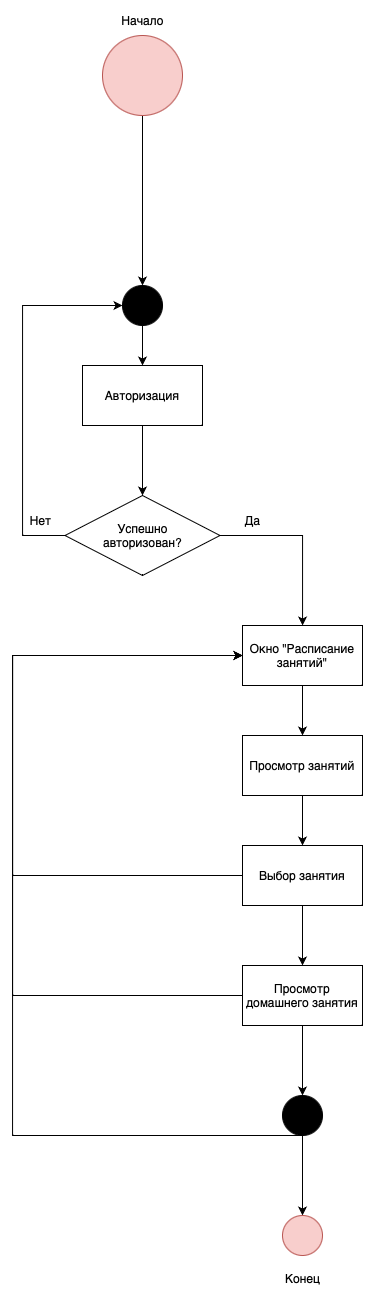

The diagram above was exported from draw.io. Its source (the exported page's mxGraphModel, read from the mxfile embedded in the PNG):
<mxGraphModel dx="51" dy="1764" grid="1" gridSize="10" guides="1" tooltips="1" connect="1" arrows="1" fold="1" page="1" pageScale="1" pageWidth="850" pageHeight="1100" math="0" shadow="0">
  <root>
    <mxCell id="0" />
    <mxCell id="1" parent="0" />
    <mxCell id="DlBr2IMfEyJNyztBJlMq-1" style="edgeStyle=orthogonalEdgeStyle;rounded=0;orthogonalLoop=1;jettySize=auto;html=1;entryX=0.5;entryY=0;entryDx=0;entryDy=0;" edge="1" parent="1" source="DlBr2IMfEyJNyztBJlMq-2" target="DlBr2IMfEyJNyztBJlMq-7">
      <mxGeometry relative="1" as="geometry" />
    </mxCell>
    <mxCell id="DlBr2IMfEyJNyztBJlMq-2" value="" style="ellipse;whiteSpace=wrap;html=1;aspect=fixed;fillColor=#f8cecc;strokeColor=#b85450;" vertex="1" parent="1">
      <mxGeometry x="1300" y="20" width="80" height="80" as="geometry" />
    </mxCell>
    <mxCell id="DlBr2IMfEyJNyztBJlMq-3" value="Начало" style="text;html=1;align=center;verticalAlign=middle;resizable=0;points=[];autosize=1;strokeColor=none;fillColor=none;" vertex="1" parent="1">
      <mxGeometry x="1305" y="-10" width="70" height="30" as="geometry" />
    </mxCell>
    <mxCell id="DlBr2IMfEyJNyztBJlMq-4" style="edgeStyle=orthogonalEdgeStyle;rounded=0;orthogonalLoop=1;jettySize=auto;html=1;entryX=0.5;entryY=0;entryDx=0;entryDy=0;" edge="1" parent="1" source="DlBr2IMfEyJNyztBJlMq-5" target="DlBr2IMfEyJNyztBJlMq-10">
      <mxGeometry relative="1" as="geometry" />
    </mxCell>
    <mxCell id="DlBr2IMfEyJNyztBJlMq-5" value="Авторизация" style="rounded=0;whiteSpace=wrap;html=1;" vertex="1" parent="1">
      <mxGeometry x="1280" y="350" width="120" height="60" as="geometry" />
    </mxCell>
    <mxCell id="DlBr2IMfEyJNyztBJlMq-6" style="edgeStyle=orthogonalEdgeStyle;rounded=0;orthogonalLoop=1;jettySize=auto;html=1;entryX=0.5;entryY=0;entryDx=0;entryDy=0;" edge="1" parent="1" source="DlBr2IMfEyJNyztBJlMq-7" target="DlBr2IMfEyJNyztBJlMq-5">
      <mxGeometry relative="1" as="geometry" />
    </mxCell>
    <mxCell id="DlBr2IMfEyJNyztBJlMq-7" value="" style="ellipse;whiteSpace=wrap;html=1;aspect=fixed;fillColor=#000000;" vertex="1" parent="1">
      <mxGeometry x="1320" y="270" width="40" height="40" as="geometry" />
    </mxCell>
    <mxCell id="DlBr2IMfEyJNyztBJlMq-8" style="edgeStyle=orthogonalEdgeStyle;rounded=0;orthogonalLoop=1;jettySize=auto;html=1;entryX=0;entryY=0.5;entryDx=0;entryDy=0;" edge="1" parent="1" source="DlBr2IMfEyJNyztBJlMq-10" target="DlBr2IMfEyJNyztBJlMq-7">
      <mxGeometry relative="1" as="geometry">
        <Array as="points">
          <mxPoint x="1220" y="520" />
          <mxPoint x="1220" y="290" />
        </Array>
      </mxGeometry>
    </mxCell>
    <mxCell id="DlBr2IMfEyJNyztBJlMq-9" value="" style="edgeStyle=orthogonalEdgeStyle;rounded=0;orthogonalLoop=1;jettySize=auto;html=1;" edge="1" parent="1" source="DlBr2IMfEyJNyztBJlMq-10" target="DlBr2IMfEyJNyztBJlMq-13">
      <mxGeometry relative="1" as="geometry" />
    </mxCell>
    <mxCell id="DlBr2IMfEyJNyztBJlMq-10" value="Успешно &lt;br&gt;авторизован?" style="rhombus;whiteSpace=wrap;html=1;" vertex="1" parent="1">
      <mxGeometry x="1262.5" y="480" width="155" height="80" as="geometry" />
    </mxCell>
    <mxCell id="DlBr2IMfEyJNyztBJlMq-11" value="Нет" style="text;html=1;align=center;verticalAlign=middle;resizable=0;points=[];autosize=1;strokeColor=none;fillColor=none;" vertex="1" parent="1">
      <mxGeometry x="1212.5" y="490" width="50" height="30" as="geometry" />
    </mxCell>
    <mxCell id="DlBr2IMfEyJNyztBJlMq-12" value="" style="edgeStyle=orthogonalEdgeStyle;rounded=0;orthogonalLoop=1;jettySize=auto;html=1;" edge="1" parent="1" source="DlBr2IMfEyJNyztBJlMq-13" target="DlBr2IMfEyJNyztBJlMq-18">
      <mxGeometry relative="1" as="geometry" />
    </mxCell>
    <mxCell id="DlBr2IMfEyJNyztBJlMq-13" value="Окно &quot;Расписание занятий&quot;" style="whiteSpace=wrap;html=1;" vertex="1" parent="1">
      <mxGeometry x="1440" y="610" width="120" height="60" as="geometry" />
    </mxCell>
    <mxCell id="DlBr2IMfEyJNyztBJlMq-14" value="Да" style="text;html=1;align=center;verticalAlign=middle;resizable=0;points=[];autosize=1;strokeColor=none;fillColor=none;" vertex="1" parent="1">
      <mxGeometry x="1430" y="490" width="40" height="30" as="geometry" />
    </mxCell>
    <mxCell id="DlBr2IMfEyJNyztBJlMq-16" value="" style="edgeStyle=orthogonalEdgeStyle;rounded=0;orthogonalLoop=1;jettySize=auto;html=1;" edge="1" parent="1" source="DlBr2IMfEyJNyztBJlMq-18" target="DlBr2IMfEyJNyztBJlMq-22">
      <mxGeometry relative="1" as="geometry" />
    </mxCell>
    <mxCell id="DlBr2IMfEyJNyztBJlMq-18" value="Просмотр занятий" style="whiteSpace=wrap;html=1;" vertex="1" parent="1">
      <mxGeometry x="1440" y="720" width="120" height="60" as="geometry" />
    </mxCell>
    <mxCell id="DlBr2IMfEyJNyztBJlMq-31" value="" style="edgeStyle=orthogonalEdgeStyle;rounded=0;orthogonalLoop=1;jettySize=auto;html=1;" edge="1" parent="1" source="DlBr2IMfEyJNyztBJlMq-22" target="DlBr2IMfEyJNyztBJlMq-30">
      <mxGeometry relative="1" as="geometry" />
    </mxCell>
    <mxCell id="DlBr2IMfEyJNyztBJlMq-36" style="edgeStyle=orthogonalEdgeStyle;rounded=0;orthogonalLoop=1;jettySize=auto;html=1;entryX=0;entryY=0.5;entryDx=0;entryDy=0;" edge="1" parent="1" source="DlBr2IMfEyJNyztBJlMq-22" target="DlBr2IMfEyJNyztBJlMq-13">
      <mxGeometry relative="1" as="geometry">
        <Array as="points">
          <mxPoint x="1210" y="860" />
          <mxPoint x="1210" y="640" />
        </Array>
      </mxGeometry>
    </mxCell>
    <mxCell id="DlBr2IMfEyJNyztBJlMq-22" value="Выбор занятия" style="whiteSpace=wrap;html=1;" vertex="1" parent="1">
      <mxGeometry x="1440" y="830" width="120" height="60" as="geometry" />
    </mxCell>
    <mxCell id="DlBr2IMfEyJNyztBJlMq-25" style="edgeStyle=orthogonalEdgeStyle;rounded=0;orthogonalLoop=1;jettySize=auto;html=1;entryX=0;entryY=0.5;entryDx=0;entryDy=0;" edge="1" parent="1" source="DlBr2IMfEyJNyztBJlMq-27" target="DlBr2IMfEyJNyztBJlMq-13">
      <mxGeometry relative="1" as="geometry">
        <Array as="points">
          <mxPoint x="1210" y="1120" />
          <mxPoint x="1210" y="640" />
        </Array>
      </mxGeometry>
    </mxCell>
    <mxCell id="DlBr2IMfEyJNyztBJlMq-26" value="" style="edgeStyle=orthogonalEdgeStyle;rounded=0;orthogonalLoop=1;jettySize=auto;html=1;" edge="1" parent="1" source="DlBr2IMfEyJNyztBJlMq-27" target="DlBr2IMfEyJNyztBJlMq-28">
      <mxGeometry relative="1" as="geometry" />
    </mxCell>
    <mxCell id="DlBr2IMfEyJNyztBJlMq-27" value="" style="ellipse;whiteSpace=wrap;html=1;aspect=fixed;fillColor=#000000;" vertex="1" parent="1">
      <mxGeometry x="1480" y="1080" width="40" height="40" as="geometry" />
    </mxCell>
    <mxCell id="DlBr2IMfEyJNyztBJlMq-28" value="" style="ellipse;whiteSpace=wrap;html=1;aspect=fixed;fillColor=#f8cecc;strokeColor=#b85450;" vertex="1" parent="1">
      <mxGeometry x="1480" y="1200" width="40" height="40" as="geometry" />
    </mxCell>
    <mxCell id="DlBr2IMfEyJNyztBJlMq-29" value="Конец" style="text;html=1;align=center;verticalAlign=middle;resizable=0;points=[];autosize=1;strokeColor=none;fillColor=none;" vertex="1" parent="1">
      <mxGeometry x="1470" y="1248" width="60" height="30" as="geometry" />
    </mxCell>
    <mxCell id="DlBr2IMfEyJNyztBJlMq-32" style="edgeStyle=orthogonalEdgeStyle;rounded=0;orthogonalLoop=1;jettySize=auto;html=1;entryX=0.5;entryY=0;entryDx=0;entryDy=0;" edge="1" parent="1" source="DlBr2IMfEyJNyztBJlMq-30" target="DlBr2IMfEyJNyztBJlMq-27">
      <mxGeometry relative="1" as="geometry" />
    </mxCell>
    <mxCell id="DlBr2IMfEyJNyztBJlMq-37" style="edgeStyle=orthogonalEdgeStyle;rounded=0;orthogonalLoop=1;jettySize=auto;html=1;entryX=0;entryY=0.5;entryDx=0;entryDy=0;" edge="1" parent="1" source="DlBr2IMfEyJNyztBJlMq-30" target="DlBr2IMfEyJNyztBJlMq-13">
      <mxGeometry relative="1" as="geometry">
        <Array as="points">
          <mxPoint x="1210" y="980" />
          <mxPoint x="1210" y="640" />
        </Array>
      </mxGeometry>
    </mxCell>
    <mxCell id="DlBr2IMfEyJNyztBJlMq-30" value="Просмотр домашнего занятия" style="whiteSpace=wrap;html=1;" vertex="1" parent="1">
      <mxGeometry x="1440" y="950" width="120" height="60" as="geometry" />
    </mxCell>
  </root>
</mxGraphModel>